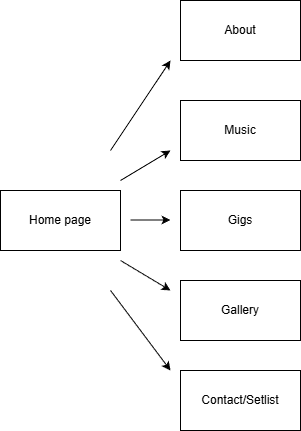

The diagram above was exported from draw.io. Its source (the exported page's mxGraphModel, read from the mxfile embedded in the PNG):
<mxGraphModel dx="1042" dy="527" grid="1" gridSize="10" guides="1" tooltips="1" connect="1" arrows="1" fold="1" page="1" pageScale="1" pageWidth="850" pageHeight="1100" math="0" shadow="0">
  <root>
    <mxCell id="0" />
    <mxCell id="1" parent="0" />
    <mxCell id="_sUv26Dj2rfG-GyNfgIZ-1" value="Home page" style="rounded=0;whiteSpace=wrap;html=1;" parent="1" vertex="1">
      <mxGeometry x="80" y="250" width="120" height="60" as="geometry" />
    </mxCell>
    <mxCell id="_sUv26Dj2rfG-GyNfgIZ-2" value="About" style="rounded=0;whiteSpace=wrap;html=1;" parent="1" vertex="1">
      <mxGeometry x="260" y="60" width="120" height="60" as="geometry" />
    </mxCell>
    <mxCell id="_sUv26Dj2rfG-GyNfgIZ-3" value="Music" style="rounded=0;whiteSpace=wrap;html=1;" parent="1" vertex="1">
      <mxGeometry x="260" y="160" width="120" height="60" as="geometry" />
    </mxCell>
    <mxCell id="_sUv26Dj2rfG-GyNfgIZ-4" value="Gigs" style="rounded=0;whiteSpace=wrap;html=1;" parent="1" vertex="1">
      <mxGeometry x="260" y="250" width="120" height="60" as="geometry" />
    </mxCell>
    <mxCell id="_sUv26Dj2rfG-GyNfgIZ-5" value="Gallery" style="rounded=0;whiteSpace=wrap;html=1;" parent="1" vertex="1">
      <mxGeometry x="260" y="340" width="120" height="60" as="geometry" />
    </mxCell>
    <mxCell id="_sUv26Dj2rfG-GyNfgIZ-6" value="Contact/Setlist" style="rounded=0;whiteSpace=wrap;html=1;" parent="1" vertex="1">
      <mxGeometry x="260" y="430" width="120" height="60" as="geometry" />
    </mxCell>
    <mxCell id="_sUv26Dj2rfG-GyNfgIZ-7" value="" style="endArrow=classic;html=1;rounded=0;" parent="1" edge="1">
      <mxGeometry width="50" height="50" relative="1" as="geometry">
        <mxPoint x="210" y="279.5" as="sourcePoint" />
        <mxPoint x="250" y="279.5" as="targetPoint" />
        <Array as="points">
          <mxPoint x="230" y="279.5" />
        </Array>
      </mxGeometry>
    </mxCell>
    <mxCell id="_sUv26Dj2rfG-GyNfgIZ-8" value="" style="endArrow=classic;html=1;rounded=0;" parent="1" edge="1">
      <mxGeometry width="50" height="50" relative="1" as="geometry">
        <mxPoint x="200" y="240" as="sourcePoint" />
        <mxPoint x="250" y="210" as="targetPoint" />
      </mxGeometry>
    </mxCell>
    <mxCell id="_sUv26Dj2rfG-GyNfgIZ-9" value="" style="endArrow=classic;html=1;rounded=0;" parent="1" edge="1">
      <mxGeometry width="50" height="50" relative="1" as="geometry">
        <mxPoint x="200" y="320" as="sourcePoint" />
        <mxPoint x="250" y="350" as="targetPoint" />
      </mxGeometry>
    </mxCell>
    <mxCell id="_sUv26Dj2rfG-GyNfgIZ-10" value="" style="endArrow=classic;html=1;rounded=0;" parent="1" edge="1">
      <mxGeometry width="50" height="50" relative="1" as="geometry">
        <mxPoint x="190" y="210" as="sourcePoint" />
        <mxPoint x="250" y="120" as="targetPoint" />
      </mxGeometry>
    </mxCell>
    <mxCell id="_sUv26Dj2rfG-GyNfgIZ-11" value="" style="endArrow=classic;html=1;rounded=0;" parent="1" edge="1">
      <mxGeometry width="50" height="50" relative="1" as="geometry">
        <mxPoint x="190" y="350" as="sourcePoint" />
        <mxPoint x="250" y="430" as="targetPoint" />
      </mxGeometry>
    </mxCell>
  </root>
</mxGraphModel>